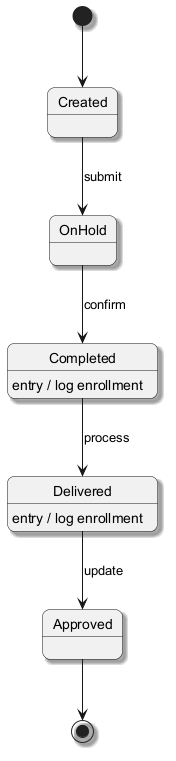

The diagram above was rendered by PlantUML. Its source (embedded in the PNG):
@startuml
skinparam backgroundColor #FFFFFF
skinparam roundCorner 15
skinparam shadowing true
[*] --> Created
Created --> OnHold : submit
OnHold --> Completed : confirm
Completed --> Delivered : process
Completed : entry / log enrollment
Delivered --> Approved : update
Delivered : entry / log enrollment
Approved --> [*]
@enduml